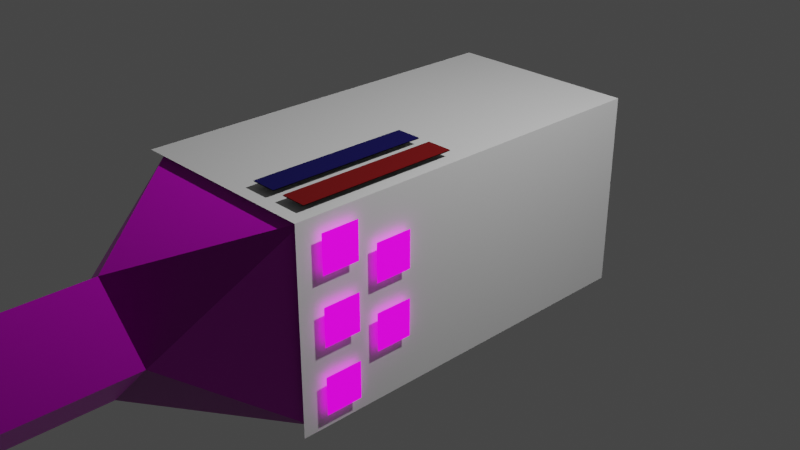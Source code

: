 # Source: player_gun.blend  (saved by Blender 2.90.8; exported with 4.5.12 LTS)
import bpy
from mathutils import Matrix  # noqa: F401  (used for matrix-valued properties, if any)

bpy.ops.wm.read_factory_settings(use_empty=True)
scene = bpy.context.scene
scene.name = 'Scene'

# ---- collections
col_collection = bpy.data.collections.new('Collection'); scene.collection.children.link(col_collection)

# ---- images (referenced by path relative to the original .blend; pixels are not part of the script)
import os
ASSET_DIR = os.environ.get("B2B_ASSET_DIR", "")  # directory of the original .blend (textures are referenced by path, not embedded)
HERE = os.path.dirname(os.path.abspath(__file__))  # packed textures are extracted next to this script under _unpacked/

def load_image(name, relpath, width, height, colorspace="sRGB"):
    """Load a texture the original file referenced (path relative to the .blend, or extracted next to this script)."""
    p = next((c for c in (os.path.join(HERE, relpath), os.path.join(ASSET_DIR, relpath)) if relpath and os.path.exists(c)), "")
    if p:
        img = bpy.data.images.load(p, check_existing=True)
        img.name = name
    else:  # same state as the original file: an image datablock whose file is absent (Cycles renders it pink)
        img = bpy.data.images.new(name, width, height)
        img.source = "FILE"
        img.filepath = "//" + (relpath or name)
    img.colorspace_settings.name = colorspace
    return img
img_player_gun_png = load_image('player_gun.png', 'player_gun.png', 1024, 1024, 'sRGB')
img_player_gun_normal_png = load_image('player_gun_normal.png', 'player_gun_normal.png', 1024, 1024, 'sRGB')
img_key2_png = load_image('key2.png', 'key2.png', 1024, 1024, 'sRGB')
img_key1_png = load_image('key1.png', 'key1.png', 1024, 1024, 'sRGB')
img_key0_png = load_image('key0.png', 'key0.png', 1024, 1024, 'sRGB')
img_battery_powerup_png = load_image('battery_powerup.png', 'battery_powerup.png', 1024, 1024, 'sRGB')
img_attack_powerup_png = load_image('attack_powerup.png', 'attack_powerup.png', 1024, 1024, 'sRGB')

# ---- materials (node trees are filled in below, after node groups)
mat_material = bpy.data.materials.new('Material')
mat_material.alpha_threshold = 0.0
mat_material.use_transparent_shadow = False
mat_material.line_color = (0.0, 0.0, 0.0, 1.0)
mat_hologram = bpy.data.materials.new('Hologram')
mat_hologram.use_transparent_shadow = False
mat_key2 = bpy.data.materials.new('Key2')
mat_key2.use_transparent_shadow = False
mat_key0 = bpy.data.materials.new('Key0')
mat_key0.use_transparent_shadow = False
mat_key1 = bpy.data.materials.new('Key1')
mat_key1.use_transparent_shadow = False
mat_powerup0 = bpy.data.materials.new('Powerup0')
mat_powerup0.use_transparent_shadow = False
mat_powerup1 = bpy.data.materials.new('Powerup1')
mat_powerup1.use_transparent_shadow = False
mat_barbackdrop = bpy.data.materials.new('BarBackdrop')
mat_barbackdrop.use_transparent_shadow = False
mat_healthbar = bpy.data.materials.new('HealthBar')
mat_healthbar.use_transparent_shadow = False
mat_energybar = bpy.data.materials.new('EnergyBar')
mat_energybar.use_transparent_shadow = False

# ---- material node trees
mat_material.use_nodes = True; mat_material.node_tree.nodes.clear()
_N = mat_material.node_tree.nodes; _L = mat_material.node_tree.links
n0 = _N.new('ShaderNodeOutputMaterial'); n0.name = 'Material Output'; n0.location = (300, 300)
n1 = _N.new('ShaderNodeBsdfPrincipled'); n1.name = 'Principled BSDF'; n1.location = (10, 300)
n1.distribution = 'GGX'
n1.subsurface_method = 'BURLEY'
n1.inputs[2].default_value = 0.4
n1.inputs[3].default_value = 1.45
n1.inputs[27].default_value = (0.0, 0.0, 0.0, 1.0)
n1.inputs[28].default_value = 1.0
n2 = _N.new('ShaderNodeTexImage'); n2.name = 'Image Texture'; n2.location = (-280, 280)
n2.image = img_player_gun_png
n3 = _N.new('ShaderNodeNormalMap'); n3.name = 'Normal Map'; n3.location = (-190, -100)
n3.uv_map = 'UVMap'
n4 = _N.new('ShaderNodeTexImage'); n4.name = 'Image Texture.001'; n4.location = (-480, -140)
n4.image = img_player_gun_normal_png
_L.new(n1.outputs[0], n0.inputs[0])
_L.new(n2.outputs[0], n1.inputs[0])
_L.new(n3.outputs[0], n1.inputs[5])
_L.new(n4.outputs[0], n3.inputs[1])
n0.is_active_output = True
mat_hologram.use_nodes = True; mat_hologram.node_tree.nodes.clear()
_N = mat_hologram.node_tree.nodes; _L = mat_hologram.node_tree.links
n0 = _N.new('ShaderNodeBsdfPrincipled'); n0.name = 'Principled BSDF'; n0.location = (10, 300)
n0.distribution = 'GGX'
n0.subsurface_method = 'BURLEY'
n0.inputs[3].default_value = 1.45
n0.inputs[27].default_value = (0.0, 0.0, 0.0, 1.0)
n0.inputs[28].default_value = 1.0
n1 = _N.new('ShaderNodeOutputMaterial'); n1.name = 'Material Output'; n1.location = (300, 300)
_L.new(n0.outputs[0], n1.inputs[0])
n1.is_active_output = True
mat_key2.use_nodes = True; mat_key2.node_tree.nodes.clear()
_N = mat_key2.node_tree.nodes; _L = mat_key2.node_tree.links
n0 = _N.new('ShaderNodeOutputMaterial'); n0.name = 'Material Output'; n0.location = (300, 300)
n1 = _N.new('ShaderNodeBsdfPrincipled'); n1.name = 'Principled BSDF'; n1.location = (10, 300)
n1.distribution = 'GGX'
n1.subsurface_method = 'BURLEY'
n1.inputs[3].default_value = 1.45
n1.inputs[28].default_value = 1.0
n2 = _N.new('ShaderNodeTexImage'); n2.name = 'Image Texture'; n2.location = (-280, 280)
n2.image = img_key2_png
n3 = _N.new('ShaderNodeTexImage'); n3.name = 'Image Texture.001'; n3.location = (-280, -60)
n3.image = img_key2_png
n4 = _N.new('ShaderNodeTexImage'); n4.name = 'Image Texture.002'; n4.location = (-280, -60)
n4.image = img_key1_png
_L.new(n1.outputs[0], n0.inputs[0])
_L.new(n2.outputs[0], n1.inputs[0])
_L.new(n3.outputs[0], n1.inputs[27])
_L.new(n4.outputs[1], n1.inputs[4])
n0.is_active_output = True
mat_key0.use_nodes = True; mat_key0.node_tree.nodes.clear()
_N = mat_key0.node_tree.nodes; _L = mat_key0.node_tree.links
n0 = _N.new('ShaderNodeOutputMaterial'); n0.name = 'Material Output'; n0.location = (300, 300)
n1 = _N.new('ShaderNodeBsdfPrincipled'); n1.name = 'Principled BSDF'; n1.location = (10, 300)
n1.distribution = 'GGX'
n1.subsurface_method = 'BURLEY'
n1.inputs[3].default_value = 1.45
n1.inputs[28].default_value = 1.0
n2 = _N.new('ShaderNodeTexImage'); n2.name = 'Image Texture'; n2.location = (-280, 280)
n2.image = img_key0_png
n3 = _N.new('ShaderNodeTexImage'); n3.name = 'Image Texture.001'; n3.location = (-280, -60)
n3.image = img_key0_png
n4 = _N.new('ShaderNodeTexImage'); n4.name = 'Image Texture.002'; n4.location = (-280, -60)
n4.image = img_key1_png
_L.new(n1.outputs[0], n0.inputs[0])
_L.new(n2.outputs[0], n1.inputs[0])
_L.new(n3.outputs[0], n1.inputs[27])
_L.new(n4.outputs[1], n1.inputs[4])
n0.is_active_output = True
mat_key1.use_nodes = True; mat_key1.node_tree.nodes.clear()
_N = mat_key1.node_tree.nodes; _L = mat_key1.node_tree.links
n0 = _N.new('ShaderNodeOutputMaterial'); n0.name = 'Material Output'; n0.location = (300, 300)
n1 = _N.new('ShaderNodeBsdfPrincipled'); n1.name = 'Principled BSDF'; n1.location = (10, 300)
n1.distribution = 'GGX'
n1.subsurface_method = 'BURLEY'
n1.inputs[3].default_value = 1.45
n1.inputs[28].default_value = 1.0
n2 = _N.new('ShaderNodeTexImage'); n2.name = 'Image Texture'; n2.location = (-280, 280)
n2.image = img_key1_png
n3 = _N.new('ShaderNodeTexImage'); n3.name = 'Image Texture.001'; n3.location = (-280, -60)
n3.image = img_key1_png
n4 = _N.new('ShaderNodeTexImage'); n4.name = 'Image Texture.002'; n4.location = (-280, -60)
n4.image = img_key1_png
_L.new(n1.outputs[0], n0.inputs[0])
_L.new(n2.outputs[0], n1.inputs[0])
_L.new(n3.outputs[0], n1.inputs[27])
_L.new(n4.outputs[1], n1.inputs[4])
n0.is_active_output = True
mat_powerup0.use_nodes = True; mat_powerup0.node_tree.nodes.clear()
_N = mat_powerup0.node_tree.nodes; _L = mat_powerup0.node_tree.links
n0 = _N.new('ShaderNodeOutputMaterial'); n0.name = 'Material Output'; n0.location = (300, 300)
n1 = _N.new('ShaderNodeBsdfPrincipled'); n1.name = 'Principled BSDF'; n1.location = (10, 300)
n1.distribution = 'GGX'
n1.subsurface_method = 'BURLEY'
n1.inputs[3].default_value = 1.45
n1.inputs[28].default_value = 1.0
n2 = _N.new('ShaderNodeTexImage'); n2.name = 'Image Texture'; n2.location = (-280, 280)
n2.image = img_battery_powerup_png
n3 = _N.new('ShaderNodeTexImage'); n3.name = 'Image Texture.001'; n3.location = (-280, -60)
n3.image = img_battery_powerup_png
n4 = _N.new('ShaderNodeTexImage'); n4.name = 'Image Texture.002'; n4.location = (-280, -60)
n4.image = img_battery_powerup_png
_L.new(n1.outputs[0], n0.inputs[0])
_L.new(n2.outputs[0], n1.inputs[0])
_L.new(n3.outputs[0], n1.inputs[27])
_L.new(n4.outputs[1], n1.inputs[4])
n0.is_active_output = True
mat_powerup1.use_nodes = True; mat_powerup1.node_tree.nodes.clear()
_N = mat_powerup1.node_tree.nodes; _L = mat_powerup1.node_tree.links
n0 = _N.new('ShaderNodeOutputMaterial'); n0.name = 'Material Output'; n0.location = (300, 300)
n1 = _N.new('ShaderNodeBsdfPrincipled'); n1.name = 'Principled BSDF'; n1.location = (10, 300)
n1.distribution = 'GGX'
n1.subsurface_method = 'BURLEY'
n1.inputs[3].default_value = 1.45
n1.inputs[28].default_value = 1.0
n2 = _N.new('ShaderNodeTexImage'); n2.name = 'Image Texture'; n2.location = (-280, 280)
n2.image = img_attack_powerup_png
n3 = _N.new('ShaderNodeTexImage'); n3.name = 'Image Texture.001'; n3.location = (-280, -60)
n3.image = img_attack_powerup_png
n4 = _N.new('ShaderNodeTexImage'); n4.name = 'Image Texture.002'; n4.location = (-280, -60)
n4.image = img_attack_powerup_png
_L.new(n1.outputs[0], n0.inputs[0])
_L.new(n2.outputs[0], n1.inputs[0])
_L.new(n3.outputs[0], n1.inputs[27])
_L.new(n4.outputs[1], n1.inputs[4])
n0.is_active_output = True
mat_barbackdrop.use_nodes = True; mat_barbackdrop.node_tree.nodes.clear()
_N = mat_barbackdrop.node_tree.nodes; _L = mat_barbackdrop.node_tree.links
n0 = _N.new('ShaderNodeBsdfPrincipled'); n0.name = 'Principled BSDF'; n0.location = (10, 300)
n0.distribution = 'GGX'
n0.subsurface_method = 'BURLEY'
n0.inputs[0].default_value = (0.0, 0.0, 0.0, 1.0)
n0.inputs[3].default_value = 1.45
n0.inputs[27].default_value = (0.0, 0.0, 0.0, 1.0)
n0.inputs[28].default_value = 1.0
n1 = _N.new('ShaderNodeOutputMaterial'); n1.name = 'Material Output'; n1.location = (300, 300)
_L.new(n0.outputs[0], n1.inputs[0])
n1.is_active_output = True
mat_healthbar.use_nodes = True; mat_healthbar.node_tree.nodes.clear()
_N = mat_healthbar.node_tree.nodes; _L = mat_healthbar.node_tree.links
n0 = _N.new('ShaderNodeBsdfPrincipled'); n0.name = 'Principled BSDF'; n0.location = (10, 300)
n0.distribution = 'GGX'
n0.subsurface_method = 'BURLEY'
n0.inputs[0].default_value = (0.1845, 0.0, 0.001004, 1.0)
n0.inputs[3].default_value = 1.45
n0.inputs[27].default_value = (0.0, 0.0, 0.0, 1.0)
n0.inputs[28].default_value = 1.0
n1 = _N.new('ShaderNodeOutputMaterial'); n1.name = 'Material Output'; n1.location = (300, 300)
_L.new(n0.outputs[0], n1.inputs[0])
n1.is_active_output = True
mat_energybar.use_nodes = True; mat_energybar.node_tree.nodes.clear()
_N = mat_energybar.node_tree.nodes; _L = mat_energybar.node_tree.links
n0 = _N.new('ShaderNodeBsdfPrincipled'); n0.name = 'Principled BSDF'; n0.location = (10, 300)
n0.distribution = 'GGX'
n0.subsurface_method = 'BURLEY'
n0.inputs[0].default_value = (0.00198, 0.0, 0.09083, 1.0)
n0.inputs[3].default_value = 1.45
n0.inputs[27].default_value = (0.0, 0.0, 0.0, 1.0)
n0.inputs[28].default_value = 1.0
n1 = _N.new('ShaderNodeOutputMaterial'); n1.name = 'Material Output'; n1.location = (300, 300)
_L.new(n0.outputs[0], n1.inputs[0])
n1.is_active_output = True

# ---- world
world_world = bpy.data.worlds.new('World'); scene.world = world_world
world_world.use_nodes = True; world_world.node_tree.nodes.clear()
_N = world_world.node_tree.nodes; _L = world_world.node_tree.links
n0 = _N.new('ShaderNodeOutputWorld'); n0.name = 'World Output'; n0.location = (300, 300)
n1 = _N.new('ShaderNodeBackground'); n1.name = 'Background'; n1.location = (10, 300)
n1.inputs[0].default_value = (0.05088, 0.05088, 0.05088, 1.0)
_L.new(n1.outputs[0], n0.inputs[0])
n0.is_active_output = True
world_world.color = (0.05088, 0.05088, 0.05088)
world_world.use_sun_shadow = False
world_world.sun_shadow_jitter_overblur = 0.0

# ---- cameras
cam_camera = bpy.data.cameras.new('Camera')
cam_camera.clip_end = 100.0
cam_camera.ortho_scale = 7.314

# ---- lights
light_light = bpy.data.lights.new('Light', 'POINT')
light_light.transmission_factor = 0.0
light_light.energy = 1000.0
light_light.shadow_soft_size = 0.1
light_light.shadow_maximum_resolution = 0.006
light_light.use_absolute_resolution = True

# ---- meshes
me_cube = bpy.data.meshes.new('Cube')
me_cube.from_pydata([(1.0, 1.0, 1.0), (1.0, 1.0, -1.0), (1.0, -1.0, 1.0), (1.0, -1.0, -1.0), (-1.0, 1.0, 1.0), (-1.0, 1.0, -1.0), (-1.0, -1.0, 1.0), (-1.0, -1.0, -1.0), (-0.6049, -1.659, 0.0), (0.0, -1.659, 0.6049), (0.6049, -1.659, 0.0), (0.0, -1.659, -0.6049), (-0.6049, -2.989, 0.0), (0.0, -2.989, 0.6049), (0.6049, -2.989, 0.0), (0.0, -2.989, -0.6049)], [], [(0, 4, 6, 2), (7, 3, 11, 8), (7, 6, 4, 5), (5, 1, 3, 7), (1, 0, 2, 3), (5, 4, 0, 1), (8, 11, 15, 12), (2, 6, 9, 10), (3, 2, 10, 11), (6, 7, 8, 9), (15, 14, 13, 12), (11, 10, 14, 15), (10, 9, 13, 14), (9, 8, 12, 13)])
_uv = me_cube.uv_layers.new(name='UVMap')
_uv.uv.foreach_set('vector', [0.6667, 0.666, 0.3333, 0.666, 0.3333, 0.3321, 0.6667, 0.3321, 1.0, 0.554, 0.6667, 0.554, 0.8333, 0.444, 0.9341, 0.444, 0.6663, 0.3337, 0.6663, 0.0003186, 1.0, 0.0003185, 1.0, 0.3337, 1.0, 0.5543, 1.0, 0.8876, 0.6663, 0.8876, 0.6663, 0.5543, 0.3337, 0.3324, 0.3337, 0.6657, -0.0003183, 0.6657, -0.0003184, 0.3324, 0.3333, 1.0, 3.974e-08, 1.0, 0.0, 0.666, 0.3333, 0.666, 0.3333, 0.666, 0.4341, 0.666, 0.4341, 0.8881, 0.3333, 0.8881, 0.6667, 0.3321, 0.3333, 0.3321, 0.5, 0.2221, 0.6008, 0.2221, 0.3333, 0.3321, 0.0, 0.3321, 0.1667, 0.2221, 0.2675, 0.2221, 0.6667, 0.334, 1.0, 0.334, 0.8333, 0.444, 0.7325, 0.444, 0.5767, 0.8089, 0.4341, 0.8089, 0.4341, 0.666, 0.5767, 0.666, 0.2675, 0.2221, 0.1667, 0.2221, 0.1667, 3.981e-08, 0.2675, 0.0, 0.6008, 0.2221, 0.5, 0.2221, 0.5, 0.0, 0.6008, 0.0, 0.5, 0.2221, 0.3992, 0.2221, 0.3992, 0.0, 0.5, 0.0])
me_cube.materials.append(mat_material)
me_cube.use_remesh_preserve_volume = False
me_cube.use_remesh_preserve_attributes = False
me_cube.use_mirror_vertex_groups = False
me_cube.update()
me_cube_001 = bpy.data.meshes.new('Cube.001')
me_cube_001.from_pydata([(1.036, 1.054, 1.036), (1.036, 1.054, -1.072), (1.036, -1.054, 1.036), (1.036, -1.054, -1.072), (-1.072, 1.054, 1.036), (-1.072, -1.054, 1.036)], [], [(0, 4, 5, 2), (1, 0, 2, 3)])
me_cube_001.polygons.foreach_set('material_index', [1, 1])
_uv = me_cube_001.uv_layers.new(name='UVMap')
_uv.uv.foreach_set('vector', [1.0, 1.0, 1.131e-07, 1.0, 0.0, 0.5, 1.0, 0.5, 1.0, 0.5, 2.827e-07, 0.5, 0.0, 1.414e-07, 1.0, 0.0])
me_cube_001.materials.append(mat_material)
me_cube_001.materials.append(mat_hologram)
me_cube_001.use_remesh_preserve_volume = False
me_cube_001.use_remesh_preserve_attributes = False
me_cube_001.use_mirror_vertex_groups = False
me_cube_001.update()
me_plane = bpy.data.meshes.new('Plane')
me_plane.from_pydata([(-1.0, -1.0, 0.0), (1.0, -1.0, 0.0), (-1.0, 1.0, 0.0), (1.0, 1.0, 0.0)], [], [(0, 1, 3, 2)])
_uv = me_plane.uv_layers.new(name='UVMap')
_uv.uv.foreach_set('vector', [0.0, 0.0, 1.0, 0.0, 1.0, 1.0, 0.0, 1.0])
me_plane.materials.append(mat_key2)
me_plane.use_remesh_fix_poles = True
me_plane.use_remesh_preserve_attributes = False
me_plane.use_mirror_vertex_groups = False
me_plane.update()
me_plane_001 = bpy.data.meshes.new('Plane.001')
me_plane_001.from_pydata([(-1.0, -1.0, 0.0), (1.0, -1.0, 0.0), (-1.0, 1.0, 0.0), (1.0, 1.0, 0.0)], [], [(0, 1, 3, 2)])
_uv = me_plane_001.uv_layers.new(name='UVMap')
_uv.uv.foreach_set('vector', [0.0, 0.0, 1.0, 0.0, 1.0, 1.0, 0.0, 1.0])
me_plane_001.materials.append(mat_key0)
me_plane_001.use_remesh_fix_poles = True
me_plane_001.use_remesh_preserve_attributes = False
me_plane_001.use_mirror_vertex_groups = False
me_plane_001.update()
me_plane_002 = bpy.data.meshes.new('Plane.002')
me_plane_002.from_pydata([(-1.0, -1.0, 0.0), (1.0, -1.0, 0.0), (-1.0, 1.0, 0.0), (1.0, 1.0, 0.0)], [], [(0, 1, 3, 2)])
_uv = me_plane_002.uv_layers.new(name='UVMap')
_uv.uv.foreach_set('vector', [0.0, 0.0, 1.0, 0.0, 1.0, 1.0, 0.0, 1.0])
me_plane_002.materials.append(mat_key1)
me_plane_002.use_remesh_fix_poles = True
me_plane_002.use_remesh_preserve_attributes = False
me_plane_002.use_mirror_vertex_groups = False
me_plane_002.update()
me_plane_003 = bpy.data.meshes.new('Plane.003')
me_plane_003.from_pydata([(-1.0, -1.0, 0.0), (1.0, -1.0, 0.0), (-1.0, 1.0, 0.0), (1.0, 1.0, 0.0)], [], [(0, 1, 3, 2)])
_uv = me_plane_003.uv_layers.new(name='UVMap')
_uv.uv.foreach_set('vector', [0.0, 0.0, 1.0, 0.0, 1.0, 1.0, 0.0, 1.0])
me_plane_003.materials.append(mat_powerup0)
me_plane_003.use_remesh_fix_poles = True
me_plane_003.use_remesh_preserve_attributes = False
me_plane_003.use_mirror_vertex_groups = False
me_plane_003.update()
me_plane_004 = bpy.data.meshes.new('Plane.004')
me_plane_004.from_pydata([(-1.0, -1.0, 0.0), (1.0, -1.0, 0.0), (-1.0, 1.0, 0.0), (1.0, 1.0, 0.0)], [], [(0, 1, 3, 2)])
_uv = me_plane_004.uv_layers.new(name='UVMap')
_uv.uv.foreach_set('vector', [0.0, 0.0, 1.0, 0.0, 1.0, 1.0, 0.0, 1.0])
me_plane_004.materials.append(mat_powerup1)
me_plane_004.use_remesh_fix_poles = True
me_plane_004.use_remesh_preserve_attributes = False
me_plane_004.use_mirror_vertex_groups = False
me_plane_004.update()
me_plane_005 = bpy.data.meshes.new('Plane.005')
me_plane_005.from_pydata([(-1.0, 0.001199, 0.0), (1.0, 0.001199, 0.0), (-1.0, 2.001, 0.0), (1.0, 2.001, 0.0)], [], [(0, 1, 3, 2)])
_uv = me_plane_005.uv_layers.new(name='UVMap')
_uv.uv.foreach_set('vector', [0.0, 0.0, 1.0, 0.0, 1.0, 1.0, 0.0, 1.0])
me_plane_005.materials.append(mat_barbackdrop)
me_plane_005.use_remesh_fix_poles = True
me_plane_005.use_remesh_preserve_attributes = False
me_plane_005.use_mirror_vertex_groups = False
me_plane_005.update()
me_plane_006 = bpy.data.meshes.new('Plane.006')
me_plane_006.from_pydata([(-1.0, 0.001199, 0.0), (1.0, 0.001199, 0.0), (-1.0, 2.001, 0.0), (1.0, 2.001, 0.0)], [], [(0, 1, 3, 2)])
_uv = me_plane_006.uv_layers.new(name='UVMap')
_uv.uv.foreach_set('vector', [0.0, 0.0, 1.0, 0.0, 1.0, 1.0, 0.0, 1.0])
me_plane_006.materials.append(mat_barbackdrop)
me_plane_006.use_remesh_fix_poles = True
me_plane_006.use_remesh_preserve_attributes = False
me_plane_006.use_mirror_vertex_groups = False
me_plane_006.update()
me_plane_009 = bpy.data.meshes.new('Plane.009')
me_plane_009.from_pydata([(-0.1369, 0.001015, 0.0), (0.1369, 0.001015, 0.0), (-0.1369, 1.694, 0.0), (0.1369, 1.694, 0.0)], [], [(0, 1, 3, 2)])
_uv = me_plane_009.uv_layers.new(name='UVMap')
_uv.uv.foreach_set('vector', [0.0, 0.0, 1.0, 0.0, 1.0, 1.0, 0.0, 1.0])
me_plane_009.materials.append(mat_healthbar)
me_plane_009.use_remesh_fix_poles = True
me_plane_009.use_remesh_preserve_attributes = False
me_plane_009.use_mirror_vertex_groups = False
me_plane_009.update()
me_plane_010 = bpy.data.meshes.new('Plane.010')
me_plane_010.from_pydata([(-0.1369, 0.001015, 0.0), (0.1369, 0.001015, 0.0), (-0.1369, 1.694, 0.0), (0.1369, 1.694, 0.0)], [], [(0, 1, 3, 2)])
_uv = me_plane_010.uv_layers.new(name='UVMap')
_uv.uv.foreach_set('vector', [0.0, 0.0, 1.0, 0.0, 1.0, 1.0, 0.0, 1.0])
me_plane_010.materials.append(mat_energybar)
me_plane_010.use_remesh_fix_poles = True
me_plane_010.use_remesh_preserve_attributes = False
me_plane_010.use_mirror_vertex_groups = False
me_plane_010.update()

# ---- objects
ob_cube = bpy.data.objects.new('Cube', me_cube)
ob_light = bpy.data.objects.new('Light', light_light)
ob_camera = bpy.data.objects.new('Camera', cam_camera)
ob_cube_001 = bpy.data.objects.new('Cube.001', me_cube_001)
ob_key2 = bpy.data.objects.new('Key2', me_plane)
ob_key0 = bpy.data.objects.new('Key0', me_plane_001)
ob_key1 = bpy.data.objects.new('Key1', me_plane_002)
ob_powerup0 = bpy.data.objects.new('Powerup0', me_plane_003)
ob_powerup1 = bpy.data.objects.new('Powerup1', me_plane_004)
ob_plane = bpy.data.objects.new('Plane', me_plane_005)
ob_plane_001 = bpy.data.objects.new('Plane.001', me_plane_006)
ob_healthbar = bpy.data.objects.new('HealthBar', me_plane_009)
ob_energybar = bpy.data.objects.new('EnergyBar', me_plane_010)

# ---- transforms, parenting, visibility, modifiers, constraints
ob_cube.location = (0.0, 0.0, 0.0)
ob_cube.scale = (1.0, 2.007, 1.0)
ob_cube.lock_rotations_4d = False
ob_cube.empty_display_type = 'ARROWS'
ob_cube.lineart.crease_threshold = 0.0
ob_light.location = (4.076, 1.005, 5.904)
ob_light.rotation_euler = (0.6503, 0.05522, 1.866)
ob_light.lock_rotations_4d = False
ob_light.empty_display_type = 'ARROWS'
ob_light.color = (0.0, 0.0, 0.0, 0.0)
ob_light.lineart.crease_threshold = 0.0
ob_camera.location = (7.359, -6.926, 4.958)
ob_camera.rotation_euler = (1.109, 0.0, 0.8149)
ob_camera.lock_rotations_4d = False
ob_camera.empty_display_type = 'ARROWS'
ob_camera.color = (0.0, 0.0, 0.0, 0.0)
ob_camera.display_type = 'WIRE'
ob_camera.lineart.crease_threshold = 0.0
ob_cube_001.location = (0.0, 0.0, 0.0)
ob_cube_001.scale = (1.0, 2.007, 1.0)
ob_cube_001.lock_rotations_4d = False
ob_cube_001.empty_display_type = 'ARROWS'
ob_cube_001.lineart.crease_threshold = 0.0
ob_key2.location = (1.1, -1.7, -0.7)
ob_key2.rotation_euler = (3.423e-08, 1.571, 0.0)
ob_key2.scale = (0.198, 0.198, 0.198)
ob_key2.lineart.crease_threshold = 0.0
ob_key0.location = (1.1, -1.7, 0.7)
ob_key0.rotation_euler = (3.423e-08, 1.571, 0.0)
ob_key0.scale = (0.198, 0.198, 0.198)
ob_key0.lineart.crease_threshold = 0.0
ob_key1.location = (1.1, -1.7, 5.96e-08)
ob_key1.rotation_euler = (3.423e-08, 1.571, 0.0)
ob_key1.scale = (0.198, 0.198, 0.198)
ob_key1.lineart.crease_threshold = 0.0
ob_powerup0.location = (1.1, -1.1, 0.4)
ob_powerup0.rotation_euler = (3.423e-08, 1.571, 0.0)
ob_powerup0.scale = (0.198, 0.198, 0.198)
ob_powerup0.lineart.crease_threshold = 0.0
ob_powerup1.location = (1.1, -1.1, -0.3)
ob_powerup1.rotation_euler = (3.423e-08, 1.571, 0.0)
ob_powerup1.scale = (0.198, 0.198, 0.198)
ob_powerup1.lineart.crease_threshold = 0.0
ob_plane.location = (0.8, -1.943, 1.1)
ob_plane.scale = (0.1369, 0.8464, 1.0)
ob_plane.lineart.crease_threshold = 0.0
ob_plane_001.location = (0.4, -1.943, 1.1)
ob_plane_001.scale = (0.1369, 0.8464, 1.0)
ob_plane_001.lineart.crease_threshold = 0.0
ob_healthbar.location = (0.8, -1.943, 1.108)
ob_healthbar.lineart.crease_threshold = 0.0
ob_energybar.location = (0.4, -1.943, 1.108)
ob_energybar.lineart.crease_threshold = 0.0

# ---- collection membership
col_collection.objects.link(ob_cube)
col_collection.objects.link(ob_light)
col_collection.objects.link(ob_camera)
col_collection.objects.link(ob_cube_001)
col_collection.objects.link(ob_key2)
col_collection.objects.link(ob_key0)
col_collection.objects.link(ob_key1)
col_collection.objects.link(ob_powerup0)
col_collection.objects.link(ob_powerup1)
col_collection.objects.link(ob_plane)
col_collection.objects.link(ob_plane_001)
col_collection.objects.link(ob_healthbar)
col_collection.objects.link(ob_energybar)

# ---- scene / render settings (as saved in the file)
scene.camera = ob_camera
scene.frame_start = 1; scene.frame_end = 250; scene.frame_set(1)
scene.render.engine = 'BLENDER_EEVEE_NEXT'
scene.cycles.use_denoising = False
scene.cycles.samples = 128
scene.cycles.sampling_pattern = 'TABULATED_SOBOL'
scene.cycles.use_adaptive_sampling = False
scene.cycles.use_light_tree = False
scene.view_settings.view_transform = 'Filmic'
bpy.context.view_layer.update()
